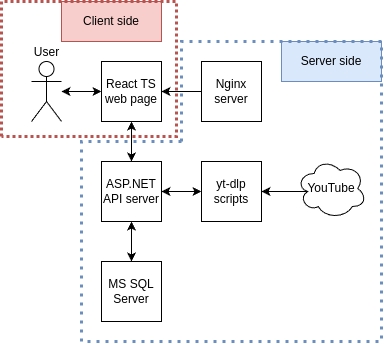

The diagram above was exported from draw.io. Its source (the exported page's mxGraphModel, read from the mxfile embedded in the PNG):
<mxGraphModel dx="1050" dy="1762" grid="1" gridSize="5" guides="1" tooltips="1" connect="1" arrows="1" fold="1" page="1" pageScale="1" pageWidth="850" pageHeight="1100" background="#ffffff" math="0" shadow="0">
  <root>
    <mxCell id="0" />
    <mxCell id="1" parent="0" />
    <mxCell id="fJMBQIo12FAu8ARZZLZV-35" value="Server side" style="rounded=0;whiteSpace=wrap;html=1;fillColor=#dae8fc;strokeColor=#6c8ebf;" vertex="1" parent="1">
      <mxGeometry x="380" y="40" width="100" height="40" as="geometry" />
    </mxCell>
    <mxCell id="fJMBQIo12FAu8ARZZLZV-32" style="edgeStyle=orthogonalEdgeStyle;rounded=0;orthogonalLoop=1;jettySize=auto;html=1;exitX=0.5;exitY=1;exitDx=0;exitDy=0;entryX=0.5;entryY=0;entryDx=0;entryDy=0;startArrow=classic;startFill=1;" edge="1" parent="1" source="fJMBQIo12FAu8ARZZLZV-1" target="fJMBQIo12FAu8ARZZLZV-3">
      <mxGeometry relative="1" as="geometry" />
    </mxCell>
    <mxCell id="fJMBQIo12FAu8ARZZLZV-33" style="edgeStyle=orthogonalEdgeStyle;rounded=0;orthogonalLoop=1;jettySize=auto;html=1;exitX=0;exitY=0.5;exitDx=0;exitDy=0;startArrow=classic;startFill=1;" edge="1" parent="1" source="fJMBQIo12FAu8ARZZLZV-1" target="fJMBQIo12FAu8ARZZLZV-2">
      <mxGeometry relative="1" as="geometry" />
    </mxCell>
    <mxCell id="fJMBQIo12FAu8ARZZLZV-1" value="React TS&lt;div&gt;web page&lt;/div&gt;" style="whiteSpace=wrap;html=1;aspect=fixed;" vertex="1" parent="1">
      <mxGeometry x="200" y="60" width="60" height="60" as="geometry" />
    </mxCell>
    <mxCell id="fJMBQIo12FAu8ARZZLZV-2" value="User" style="shape=umlActor;verticalLabelPosition=top;verticalAlign=bottom;html=1;outlineConnect=0;labelPosition=center;align=center;" vertex="1" parent="1">
      <mxGeometry x="130" y="60" width="30" height="60" as="geometry" />
    </mxCell>
    <mxCell id="fJMBQIo12FAu8ARZZLZV-3" value="ASP.NET&lt;div&gt;API server&lt;/div&gt;" style="whiteSpace=wrap;html=1;aspect=fixed;" vertex="1" parent="1">
      <mxGeometry x="200" y="160" width="60" height="60" as="geometry" />
    </mxCell>
    <mxCell id="fJMBQIo12FAu8ARZZLZV-5" style="edgeStyle=orthogonalEdgeStyle;rounded=0;orthogonalLoop=1;jettySize=auto;html=1;" edge="1" parent="1" source="fJMBQIo12FAu8ARZZLZV-4" target="fJMBQIo12FAu8ARZZLZV-1">
      <mxGeometry relative="1" as="geometry" />
    </mxCell>
    <mxCell id="fJMBQIo12FAu8ARZZLZV-4" value="Nginx&lt;div&gt;server&lt;/div&gt;" style="whiteSpace=wrap;html=1;aspect=fixed;" vertex="1" parent="1">
      <mxGeometry x="300" y="60" width="60" height="60" as="geometry" />
    </mxCell>
    <mxCell id="fJMBQIo12FAu8ARZZLZV-31" style="edgeStyle=orthogonalEdgeStyle;rounded=0;orthogonalLoop=1;jettySize=auto;html=1;exitX=0.5;exitY=0;exitDx=0;exitDy=0;entryX=0.5;entryY=1;entryDx=0;entryDy=0;startArrow=classic;startFill=1;" edge="1" parent="1" source="fJMBQIo12FAu8ARZZLZV-11" target="fJMBQIo12FAu8ARZZLZV-3">
      <mxGeometry relative="1" as="geometry" />
    </mxCell>
    <mxCell id="fJMBQIo12FAu8ARZZLZV-11" value="MS SQL Server" style="whiteSpace=wrap;html=1;aspect=fixed;" vertex="1" parent="1">
      <mxGeometry x="200" y="260" width="60" height="60" as="geometry" />
    </mxCell>
    <mxCell id="fJMBQIo12FAu8ARZZLZV-30" style="edgeStyle=orthogonalEdgeStyle;rounded=0;orthogonalLoop=1;jettySize=auto;html=1;exitX=0;exitY=0.5;exitDx=0;exitDy=0;entryX=1;entryY=0.5;entryDx=0;entryDy=0;startArrow=classic;startFill=1;" edge="1" parent="1" source="fJMBQIo12FAu8ARZZLZV-14" target="fJMBQIo12FAu8ARZZLZV-3">
      <mxGeometry relative="1" as="geometry" />
    </mxCell>
    <mxCell id="fJMBQIo12FAu8ARZZLZV-14" value="yt-dlp&lt;div&gt;scripts&lt;/div&gt;" style="whiteSpace=wrap;html=1;aspect=fixed;" vertex="1" parent="1">
      <mxGeometry x="300" y="160" width="60" height="60" as="geometry" />
    </mxCell>
    <mxCell id="fJMBQIo12FAu8ARZZLZV-19" style="edgeStyle=orthogonalEdgeStyle;rounded=0;orthogonalLoop=1;jettySize=auto;html=1;exitX=0.16;exitY=0.55;exitDx=0;exitDy=0;exitPerimeter=0;entryX=1;entryY=0.5;entryDx=0;entryDy=0;" edge="1" parent="1" source="fJMBQIo12FAu8ARZZLZV-18" target="fJMBQIo12FAu8ARZZLZV-14">
      <mxGeometry relative="1" as="geometry" />
    </mxCell>
    <mxCell id="fJMBQIo12FAu8ARZZLZV-18" value="YouTube" style="ellipse;shape=cloud;whiteSpace=wrap;html=1;" vertex="1" parent="1">
      <mxGeometry x="395" y="157" width="70" height="60" as="geometry" />
    </mxCell>
    <mxCell id="fJMBQIo12FAu8ARZZLZV-34" value="" style="endArrow=none;dashed=1;html=1;dashPattern=1 2;strokeWidth=3;rounded=0;fillColor=#dae8fc;strokeColor=#6c8ebf;" edge="1" parent="1">
      <mxGeometry width="50" height="50" relative="1" as="geometry">
        <mxPoint x="280" y="140" as="sourcePoint" />
        <mxPoint x="280" y="140" as="targetPoint" />
        <Array as="points">
          <mxPoint x="280" y="40" />
          <mxPoint x="480" y="40" />
          <mxPoint x="480" y="340" />
          <mxPoint x="180" y="340" />
          <mxPoint x="180" y="140" />
        </Array>
      </mxGeometry>
    </mxCell>
    <mxCell id="fJMBQIo12FAu8ARZZLZV-36" value="Client side" style="rounded=0;whiteSpace=wrap;html=1;fillColor=#f8cecc;strokeColor=#b85450;" vertex="1" parent="1">
      <mxGeometry x="160" width="100" height="40" as="geometry" />
    </mxCell>
    <mxCell id="fJMBQIo12FAu8ARZZLZV-37" value="" style="endArrow=none;dashed=1;html=1;rounded=0;fillColor=#f8cecc;strokeColor=#b85450;strokeWidth=3;dashPattern=1 1;" edge="1" parent="1">
      <mxGeometry width="50" height="50" relative="1" as="geometry">
        <mxPoint x="100" y="135" as="sourcePoint" />
        <mxPoint x="100" y="135" as="targetPoint" />
        <Array as="points">
          <mxPoint x="100" />
          <mxPoint x="275" />
          <mxPoint x="275" y="135" />
        </Array>
      </mxGeometry>
    </mxCell>
  </root>
</mxGraphModel>